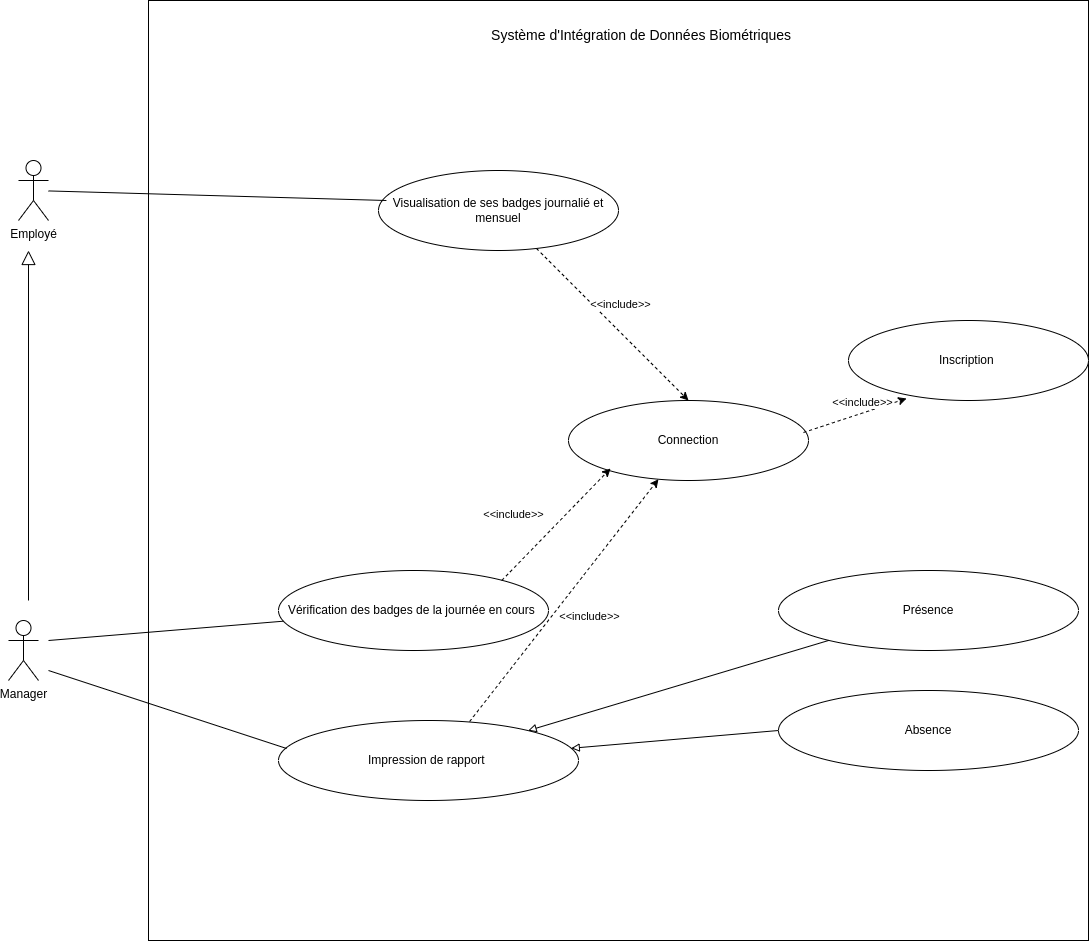

The diagram above was exported from draw.io. Its source (the exported page's mxGraphModel, read from the mxfile embedded in the PNG):
<mxGraphModel dx="1114" dy="629" grid="1" gridSize="10" guides="1" tooltips="1" connect="1" arrows="1" fold="1" page="1" pageScale="1" pageWidth="827" pageHeight="1169" math="0" shadow="0">
  <root>
    <mxCell id="0" />
    <mxCell id="1" parent="0" />
    <mxCell id="N_2ZbzhMnpaYIrdBlkMg-1" value="Employé" style="shape=umlActor;verticalLabelPosition=bottom;verticalAlign=top;html=1;outlineConnect=0;" vertex="1" parent="1">
      <mxGeometry x="130" y="410" width="30" height="60" as="geometry" />
    </mxCell>
    <mxCell id="N_2ZbzhMnpaYIrdBlkMg-2" value="Manager" style="shape=umlActor;verticalLabelPosition=bottom;verticalAlign=top;html=1;outlineConnect=0;" vertex="1" parent="1">
      <mxGeometry x="120" y="870" width="30" height="60" as="geometry" />
    </mxCell>
    <mxCell id="N_2ZbzhMnpaYIrdBlkMg-3" value="" style="endArrow=block;endFill=0;endSize=12;html=1;rounded=0;" edge="1" parent="1">
      <mxGeometry width="160" relative="1" as="geometry">
        <mxPoint x="140" y="850" as="sourcePoint" />
        <mxPoint x="140" y="500" as="targetPoint" />
      </mxGeometry>
    </mxCell>
    <mxCell id="N_2ZbzhMnpaYIrdBlkMg-4" value="" style="whiteSpace=wrap;html=1;aspect=fixed;" vertex="1" parent="1">
      <mxGeometry x="260" y="250" width="940" height="940" as="geometry" />
    </mxCell>
    <mxCell id="N_2ZbzhMnpaYIrdBlkMg-6" value="&lt;font style=&quot;font-size: 14px;&quot;&gt;Système d'Intégration de Données Biométriques&amp;nbsp;&lt;/font&gt;" style="text;html=1;strokeColor=none;fillColor=none;align=center;verticalAlign=middle;whiteSpace=wrap;rounded=0;" vertex="1" parent="1">
      <mxGeometry x="520" y="270" width="470" height="30" as="geometry" />
    </mxCell>
    <mxCell id="N_2ZbzhMnpaYIrdBlkMg-8" value="Visualisation de ses badges journalié et mensuel" style="ellipse;whiteSpace=wrap;html=1;" vertex="1" parent="1">
      <mxGeometry x="490" y="420" width="240" height="80" as="geometry" />
    </mxCell>
    <mxCell id="N_2ZbzhMnpaYIrdBlkMg-11" value="Connection" style="ellipse;whiteSpace=wrap;html=1;" vertex="1" parent="1">
      <mxGeometry x="680" y="650" width="240" height="80" as="geometry" />
    </mxCell>
    <mxCell id="N_2ZbzhMnpaYIrdBlkMg-13" value="Vérification des badges de la journée en cours&amp;nbsp;" style="ellipse;whiteSpace=wrap;html=1;" vertex="1" parent="1">
      <mxGeometry x="390" y="820" width="270" height="80" as="geometry" />
    </mxCell>
    <mxCell id="N_2ZbzhMnpaYIrdBlkMg-14" value="Présence" style="ellipse;whiteSpace=wrap;html=1;" vertex="1" parent="1">
      <mxGeometry x="890" y="820" width="300" height="80" as="geometry" />
    </mxCell>
    <mxCell id="N_2ZbzhMnpaYIrdBlkMg-16" value="Impression de rapport&amp;nbsp;" style="ellipse;whiteSpace=wrap;html=1;" vertex="1" parent="1">
      <mxGeometry x="390" y="970" width="300" height="80" as="geometry" />
    </mxCell>
    <mxCell id="N_2ZbzhMnpaYIrdBlkMg-18" value="Absence" style="ellipse;whiteSpace=wrap;html=1;" vertex="1" parent="1">
      <mxGeometry x="890" y="940" width="300" height="80" as="geometry" />
    </mxCell>
    <mxCell id="N_2ZbzhMnpaYIrdBlkMg-19" value="" style="endArrow=block;html=1;rounded=0;endFill=0;exitX=0;exitY=0.5;exitDx=0;exitDy=0;" edge="1" parent="1" source="N_2ZbzhMnpaYIrdBlkMg-18" target="N_2ZbzhMnpaYIrdBlkMg-16">
      <mxGeometry width="50" height="50" relative="1" as="geometry">
        <mxPoint x="670" y="900" as="sourcePoint" />
        <mxPoint x="720" y="850" as="targetPoint" />
      </mxGeometry>
    </mxCell>
    <mxCell id="N_2ZbzhMnpaYIrdBlkMg-20" value="" style="endArrow=block;html=1;rounded=0;endFill=0;" edge="1" parent="1" source="N_2ZbzhMnpaYIrdBlkMg-14" target="N_2ZbzhMnpaYIrdBlkMg-16">
      <mxGeometry width="50" height="50" relative="1" as="geometry">
        <mxPoint x="920" y="924" as="sourcePoint" />
        <mxPoint x="643" y="860" as="targetPoint" />
      </mxGeometry>
    </mxCell>
    <mxCell id="N_2ZbzhMnpaYIrdBlkMg-21" value="" style="endArrow=classic;html=1;rounded=0;dashed=1;exitX=0.637;exitY=0.013;exitDx=0;exitDy=0;exitPerimeter=0;" edge="1" parent="1" source="N_2ZbzhMnpaYIrdBlkMg-16" target="N_2ZbzhMnpaYIrdBlkMg-11">
      <mxGeometry width="50" height="50" relative="1" as="geometry">
        <mxPoint x="799.11" y="820" as="sourcePoint" />
        <mxPoint x="740" y="880.76" as="targetPoint" />
      </mxGeometry>
    </mxCell>
    <mxCell id="N_2ZbzhMnpaYIrdBlkMg-22" value="&lt;font style=&quot;font-size: 11px;&quot;&gt;&amp;lt;&amp;lt;include&amp;gt;&lt;/font&gt;&amp;gt;" style="edgeLabel;html=1;align=center;verticalAlign=middle;resizable=0;points=[];" vertex="1" connectable="0" parent="N_2ZbzhMnpaYIrdBlkMg-21">
      <mxGeometry x="-0.0764" y="2" relative="1" as="geometry">
        <mxPoint x="34" y="8" as="offset" />
      </mxGeometry>
    </mxCell>
    <mxCell id="N_2ZbzhMnpaYIrdBlkMg-23" value="" style="endArrow=none;html=1;rounded=0;" edge="1" parent="1" target="N_2ZbzhMnpaYIrdBlkMg-13">
      <mxGeometry width="50" height="50" relative="1" as="geometry">
        <mxPoint x="160" y="890" as="sourcePoint" />
        <mxPoint x="290" y="860" as="targetPoint" />
        <Array as="points" />
      </mxGeometry>
    </mxCell>
    <mxCell id="N_2ZbzhMnpaYIrdBlkMg-24" value="" style="endArrow=none;html=1;rounded=0;entryX=0.027;entryY=0.35;entryDx=0;entryDy=0;entryPerimeter=0;" edge="1" parent="1" target="N_2ZbzhMnpaYIrdBlkMg-16">
      <mxGeometry width="50" height="50" relative="1" as="geometry">
        <mxPoint x="160" y="920" as="sourcePoint" />
        <mxPoint x="414" y="1000" as="targetPoint" />
        <Array as="points" />
      </mxGeometry>
    </mxCell>
    <mxCell id="N_2ZbzhMnpaYIrdBlkMg-25" value="Inscription&amp;nbsp;" style="ellipse;whiteSpace=wrap;html=1;" vertex="1" parent="1">
      <mxGeometry x="960" y="570" width="240" height="80" as="geometry" />
    </mxCell>
    <mxCell id="N_2ZbzhMnpaYIrdBlkMg-26" value="" style="endArrow=classic;html=1;rounded=0;dashed=1;entryX=0.175;entryY=0.85;entryDx=0;entryDy=0;entryPerimeter=0;" edge="1" parent="1" target="N_2ZbzhMnpaYIrdBlkMg-11">
      <mxGeometry width="50" height="50" relative="1" as="geometry">
        <mxPoint x="613.2261396393278" y="829.9992229986873" as="sourcePoint" />
        <mxPoint x="846.77" y="849.5166666666668" as="targetPoint" />
      </mxGeometry>
    </mxCell>
    <mxCell id="N_2ZbzhMnpaYIrdBlkMg-27" value="&lt;font style=&quot;font-size: 11px;&quot;&gt;&amp;lt;&amp;lt;include&amp;gt;&lt;/font&gt;&amp;gt;" style="edgeLabel;html=1;align=center;verticalAlign=middle;resizable=0;points=[];" vertex="1" connectable="0" parent="N_2ZbzhMnpaYIrdBlkMg-26">
      <mxGeometry x="-0.0764" y="2" relative="1" as="geometry">
        <mxPoint x="-37" y="-13" as="offset" />
      </mxGeometry>
    </mxCell>
    <mxCell id="N_2ZbzhMnpaYIrdBlkMg-28" value="" style="endArrow=classic;html=1;rounded=0;dashed=1;entryX=0.5;entryY=0;entryDx=0;entryDy=0;" edge="1" parent="1" source="N_2ZbzhMnpaYIrdBlkMg-8" target="N_2ZbzhMnpaYIrdBlkMg-11">
      <mxGeometry width="50" height="50" relative="1" as="geometry">
        <mxPoint x="908" y="500" as="sourcePoint" />
        <mxPoint x="740" y="567" as="targetPoint" />
      </mxGeometry>
    </mxCell>
    <mxCell id="N_2ZbzhMnpaYIrdBlkMg-29" value="&lt;font style=&quot;font-size: 11px;&quot;&gt;&amp;lt;&amp;lt;include&amp;gt;&lt;/font&gt;&amp;gt;" style="edgeLabel;html=1;align=center;verticalAlign=middle;resizable=0;points=[];" vertex="1" connectable="0" parent="N_2ZbzhMnpaYIrdBlkMg-28">
      <mxGeometry x="-0.0764" y="2" relative="1" as="geometry">
        <mxPoint x="12" y="-13" as="offset" />
      </mxGeometry>
    </mxCell>
    <mxCell id="N_2ZbzhMnpaYIrdBlkMg-32" value="" style="endArrow=none;html=1;rounded=0;entryX=0.033;entryY=0.375;entryDx=0;entryDy=0;entryPerimeter=0;" edge="1" parent="1" source="N_2ZbzhMnpaYIrdBlkMg-1" target="N_2ZbzhMnpaYIrdBlkMg-8">
      <mxGeometry width="50" height="50" relative="1" as="geometry">
        <mxPoint x="480" y="485" as="sourcePoint" />
        <mxPoint x="530" y="440" as="targetPoint" />
      </mxGeometry>
    </mxCell>
    <mxCell id="N_2ZbzhMnpaYIrdBlkMg-33" value="" style="endArrow=classic;html=1;rounded=0;dashed=1;entryX=0.242;entryY=0.975;entryDx=0;entryDy=0;entryPerimeter=0;exitX=0.979;exitY=0.4;exitDx=0;exitDy=0;exitPerimeter=0;" edge="1" parent="1" source="N_2ZbzhMnpaYIrdBlkMg-11" target="N_2ZbzhMnpaYIrdBlkMg-25">
      <mxGeometry width="50" height="50" relative="1" as="geometry">
        <mxPoint x="920" y="680" as="sourcePoint" />
        <mxPoint x="1072" y="832" as="targetPoint" />
      </mxGeometry>
    </mxCell>
    <mxCell id="N_2ZbzhMnpaYIrdBlkMg-34" value="&lt;font style=&quot;font-size: 11px;&quot;&gt;&amp;lt;&amp;lt;include&amp;gt;&lt;/font&gt;&amp;gt;" style="edgeLabel;html=1;align=center;verticalAlign=middle;resizable=0;points=[];" vertex="1" connectable="0" parent="N_2ZbzhMnpaYIrdBlkMg-33">
      <mxGeometry x="-0.0764" y="2" relative="1" as="geometry">
        <mxPoint x="12" y="-13" as="offset" />
      </mxGeometry>
    </mxCell>
  </root>
</mxGraphModel>